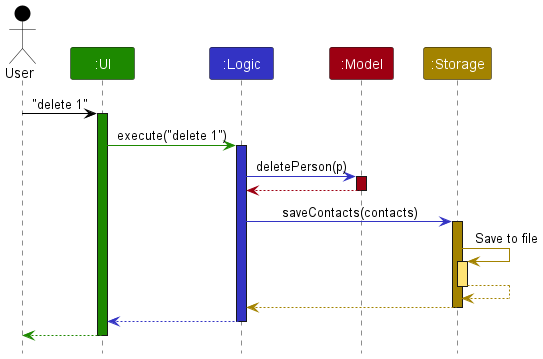

The diagram above was rendered by PlantUML. Its source (embedded in the PNG):
@startuml
!include style.puml
skinparam ArrowFontStyle plain

Actor User as user USER_COLOR
Participant ":UI" as ui UI_COLOR
Participant ":Logic" as logic LOGIC_COLOR
Participant ":Model" as model MODEL_COLOR
Participant ":Storage" as storage STORAGE_COLOR

user -[USER_COLOR]> ui : "delete 1"
activate ui UI_COLOR

ui -[UI_COLOR]> logic : execute("delete 1")
activate logic LOGIC_COLOR

logic -[LOGIC_COLOR]> model : deletePerson(p)
activate model MODEL_COLOR

model -[MODEL_COLOR]-> logic
deactivate model

logic -[LOGIC_COLOR]> storage : saveContacts(contacts)
activate storage STORAGE_COLOR

storage -[STORAGE_COLOR]> storage : Save to file
activate storage STORAGE_COLOR_T1
storage --[STORAGE_COLOR]> storage
deactivate storage

storage --[STORAGE_COLOR]> logic
deactivate storage

logic --[LOGIC_COLOR]> ui
deactivate logic

ui--[UI_COLOR]> user
deactivate ui
@enduml